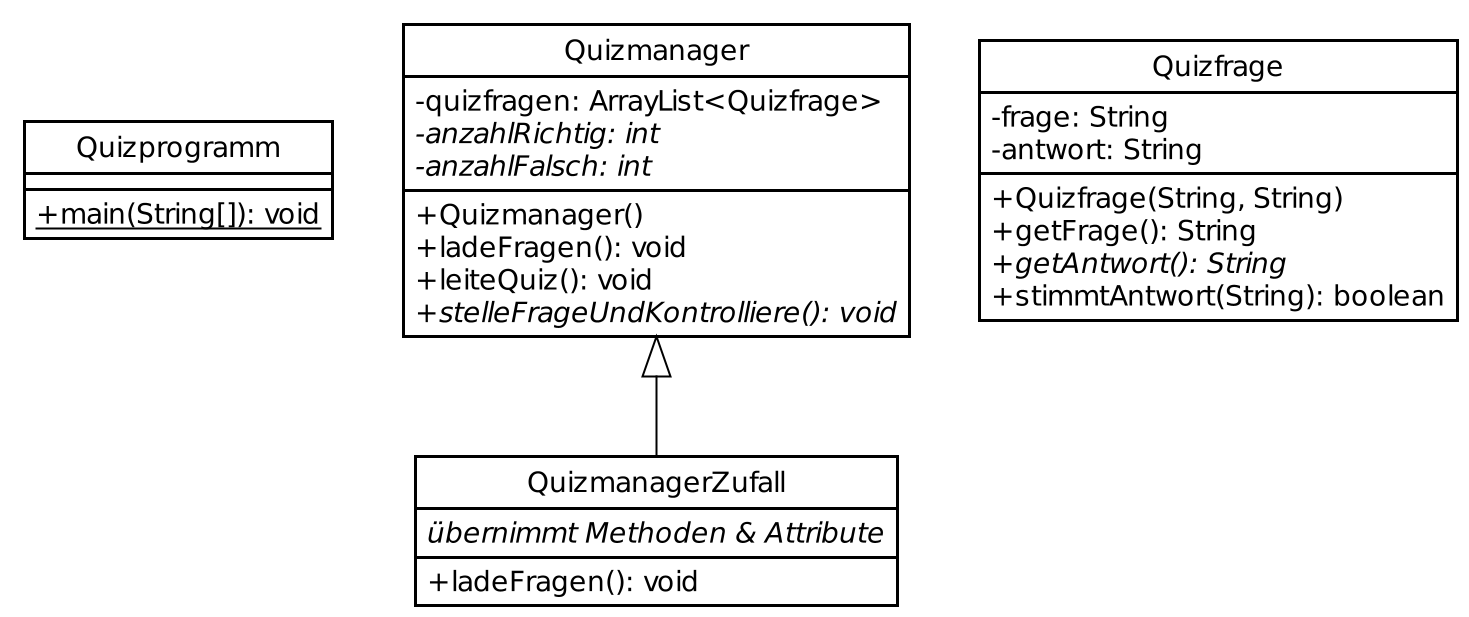

The diagram above was rendered by PlantUML. Its source (embedded in the PNG):
@startuml
!theme plain
scale 2.0
skinparam classAttributeIconSize 0
hide circle

class Quizprogramm {
    <u>+main(String[]): void
}

class Quizmanager {
    -quizfragen: ArrayList<Quizfrage>
    <i>-anzahlRichtig: int
    <i>-anzahlFalsch: int
    +Quizmanager()
    +ladeFragen(): void
    +leiteQuiz(): void
    <i>+stelleFrageUndKontrolliere(): void
}

Quizmanager <|-- QuizmanagerZufall

class QuizmanagerZufall {
    <i>übernimmt Methoden & Attribute
    +ladeFragen(): void
}

class Quizfrage {
    -frage: String
    -antwort: String
    +Quizfrage(String, String)
    +getFrage(): String
    <i>+getAntwort(): String
    +stimmtAntwort(String): boolean
}
@enduml